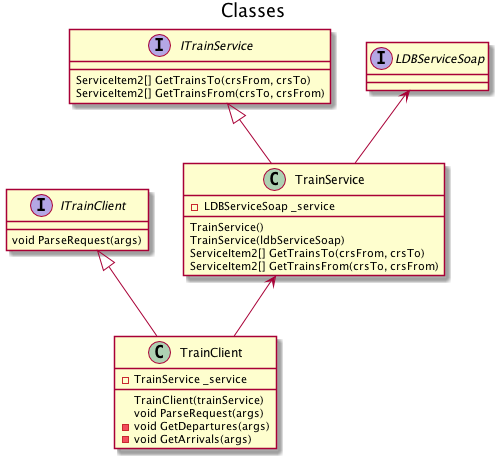

The diagram above was rendered by PlantUML. Its source (embedded in the PNG):
@startuml
title Classes

class TrainClient {
    -TrainService _service
    TrainClient(trainService)
    void ParseRequest(args)
    -void GetDepartures(args)
    -void GetArrivals(args)
}

interface ITrainClient {
    void ParseRequest(args)
}

class TrainService {
    -LDBServiceSoap _service
    TrainService()
    TrainService(ldbServiceSoap)
    ServiceItem2[] GetTrainsTo(crsFrom, crsTo)
    ServiceItem2[] GetTrainsFrom(crsTo, crsFrom)
}

interface ITrainService {
    ServiceItem2[] GetTrainsTo(crsFrom, crsTo)
    ServiceItem2[] GetTrainsFrom(crsTo, crsFrom)
}

interface LDBServiceSoap {
}

ITrainClient <|-- TrainClient
TrainService <-- TrainClient
ITrainService <|-- TrainService
LDBServiceSoap <-- TrainService

@enduml